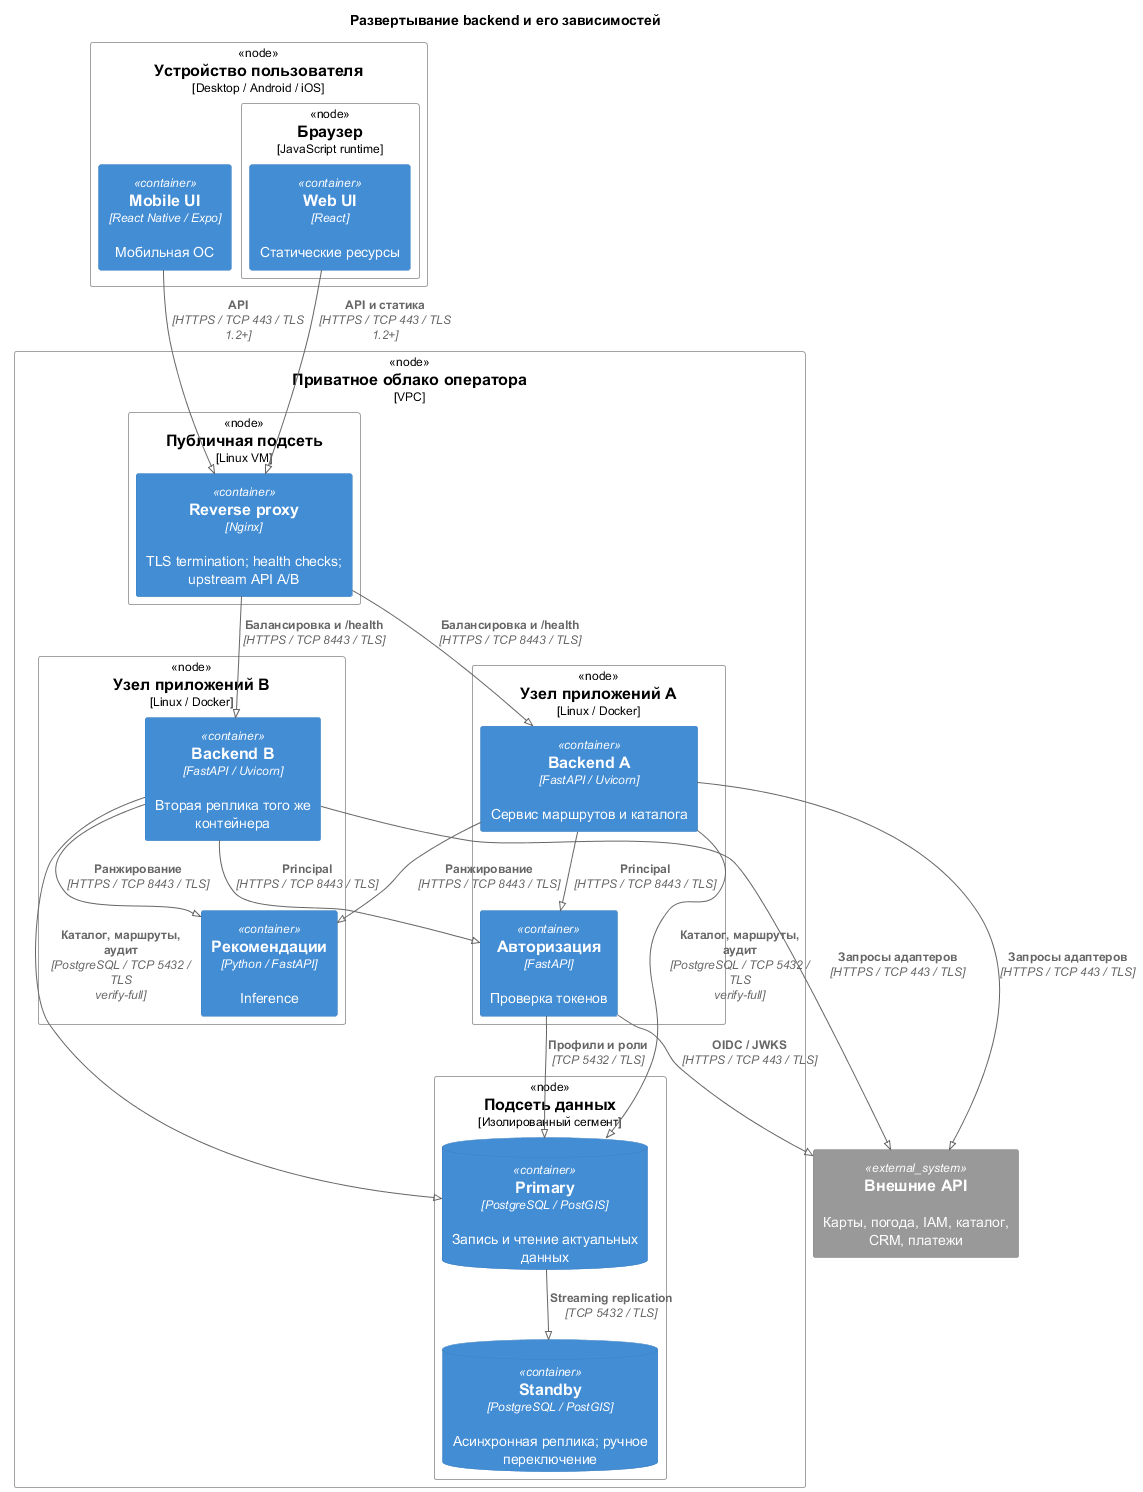

The diagram above was rendered by PlantUML. Its source (embedded in the PNG):
@startuml
!pragma layout smetana
!define RELATIVE_INCLUDE
!include ../../vendor/C4_Deployment.puml
title Развертывание backend и его зависимостей
Deployment_Node(client, "Устройство пользователя", "Desktop / Android / iOS") {
 Deployment_Node(browser, "Браузер", "JavaScript runtime") {
 Container(web_app, "Web UI", "React", "Статические ресурсы")
 }
 Container(mobile_app, "Mobile UI", "React Native / Expo", "Мобильная ОС")
}
Deployment_Node(cloud, "Приватное облако оператора", "VPC") {
 Deployment_Node(edge, "Публичная подсеть", "Linux VM") {
 Container(proxy, "Reverse proxy", "Nginx", "TLS termination; health checks; upstream API A/B")
 }
 Deployment_Node(app_a, "Узел приложений A", "Linux / Docker") {
 Container(api_a, "Backend A", "FastAPI / Uvicorn", "Сервис маршрутов и каталога")
 Container(auth_service, "Авторизация", "FastAPI", "Проверка токенов")
 }
 Deployment_Node(app_b, "Узел приложений B", "Linux / Docker") {
 Container(api_b, "Backend B", "FastAPI / Uvicorn", "Вторая реплика того же контейнера")
 Container(recommendation_service, "Рекомендации", "Python / FastAPI", "Inference")
 
 }
 Deployment_Node(data, "Подсеть данных", "Изолированный сегмент") {
 ContainerDb(database, "Primary", "PostgreSQL / PostGIS", "Запись и чтение актуальных данных")
 ContainerDb(replica, "Standby", "PostgreSQL / PostGIS", "Асинхронная реплика; ручное переключение")
 
 }
}
System_Ext(external_apis, "Внешние API", "Карты, погода, IAM, каталог, CRM, платежи")
Rel(web_app, proxy, "API и статика", "HTTPS / TCP 443 / TLS 1.2+")
Rel(mobile_app, proxy, "API", "HTTPS / TCP 443 / TLS 1.2+")
Rel(proxy, api_a, "Балансировка и /health", "HTTPS / TCP 8443 / TLS")
Rel(proxy, api_b, "Балансировка и /health", "HTTPS / TCP 8443 / TLS")
Rel(api_a, database, "Каталог, маршруты, аудит", "PostgreSQL / TCP 5432 / TLS verify-full")
Rel(api_b, database, "Каталог, маршруты, аудит", "PostgreSQL / TCP 5432 / TLS verify-full")
Rel(auth_service, database, "Профили и роли", "TCP 5432 / TLS")
Rel(database, replica, "Streaming replication", "TCP 5432 / TLS")
Rel(api_a, auth_service, "Principal", "HTTPS / TCP 8443 / TLS")
Rel(api_b, auth_service, "Principal", "HTTPS / TCP 8443 / TLS")
Rel(api_a, recommendation_service, "Ранжирование", "HTTPS / TCP 8443 / TLS")
Rel(api_b, recommendation_service, "Ранжирование", "HTTPS / TCP 8443 / TLS")




Rel(auth_service, external_apis, "OIDC / JWKS", "HTTPS / TCP 443 / TLS")
Rel(api_a, external_apis, "Запросы адаптеров", "HTTPS / TCP 443 / TLS")
Rel(api_b, external_apis, "Запросы адаптеров", "HTTPS / TCP 443 / TLS")
@enduml